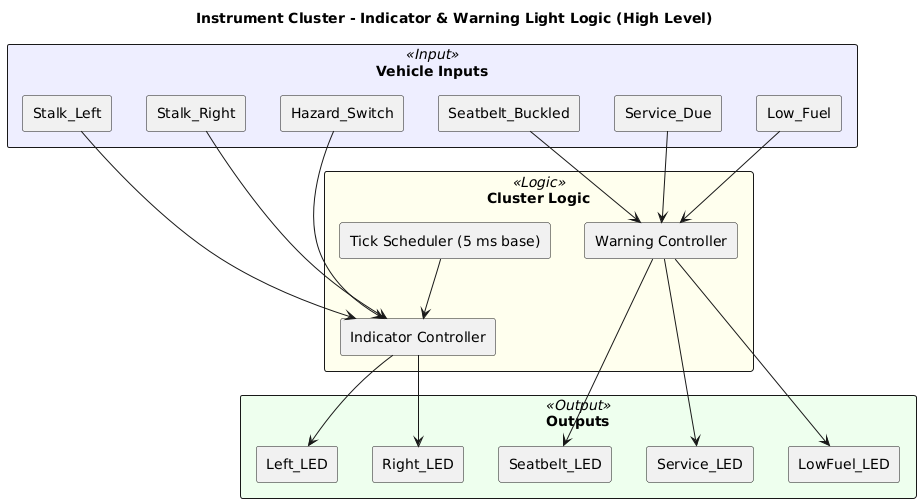

The diagram above was rendered by PlantUML. Its source (embedded in the PNG):
@startuml
title Instrument Cluster - Indicator & Warning Light Logic (High Level)

skinparam componentStyle rectangle
skinparam rectangle {
  BackgroundColor<<Input>> #EEF
  BackgroundColor<<Output>> #EFE
  BackgroundColor<<Logic>> #FFE
}

rectangle "Vehicle Inputs" <<Input>> {
  [Stalk_Left]
  [Stalk_Right]
  [Hazard_Switch]
  [Seatbelt_Buckled]
  [Service_Due]
  [Low_Fuel]
}

rectangle "Cluster Logic" <<Logic>> {
  component "Indicator Controller" as IND
  component "Warning Controller" as WARN
  component "Tick Scheduler (5 ms base)" as TICK
}

rectangle "Outputs" <<Output>> {
  [Left_LED]
  [Right_LED]
  [Seatbelt_LED]
  [Service_LED]
  [LowFuel_LED]
}

[Stalk_Left] --> IND
[Stalk_Right] --> IND
[Hazard_Switch] --> IND
TICK --> IND

[Seatbelt_Buckled] --> WARN
[Service_Due] --> WARN
[Low_Fuel] --> WARN

IND --> [Left_LED]
IND --> [Right_LED]

WARN --> [Seatbelt_LED]
WARN --> [Service_LED]
WARN --> [LowFuel_LED]
@enduml